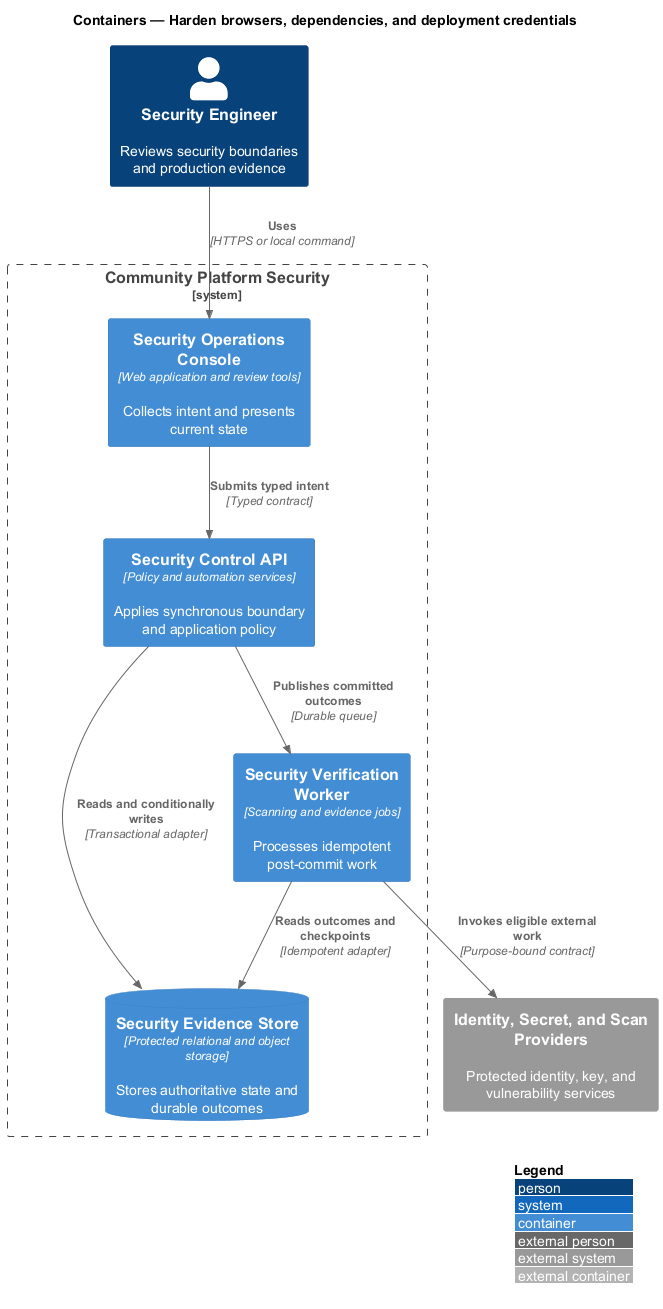

The diagram above was rendered by PlantUML. Its source (embedded in the PNG):
@startuml
!include <C4/C4_Container>
LAYOUT_WITH_LEGEND()
title Containers — Harden browsers, dependencies, and deployment credentials

Person(actor, "Security Engineer", "Reviews security boundaries and production evidence")
System_Ext(external, "Identity, Secret, and Scan Providers", "Protected identity, key, and vulnerability services")
System_Boundary(system, "Community Platform Security") {
  Container(frontend, "Security Operations Console", "Web application and review tools", "Collects intent and presents current state")
  Container(backend, "Security Control API", "Policy and automation services", "Applies synchronous boundary and application policy")
  Container(worker, "Security Verification Worker", "Scanning and evidence jobs", "Processes idempotent post-commit work")
  ContainerDb(store, "Security Evidence Store", "Protected relational and object storage", "Stores authoritative state and durable outcomes")
}

Rel(actor, frontend, "Uses", "HTTPS or local command")
Rel(frontend, backend, "Submits typed intent", "Typed contract")
Rel(backend, store, "Reads and conditionally writes", "Transactional adapter")
Rel(backend, worker, "Publishes committed outcomes", "Durable queue")
Rel(worker, store, "Reads outcomes and checkpoints", "Idempotent adapter")
Rel(worker, external, "Invokes eligible external work", "Purpose-bound contract")
@enduml